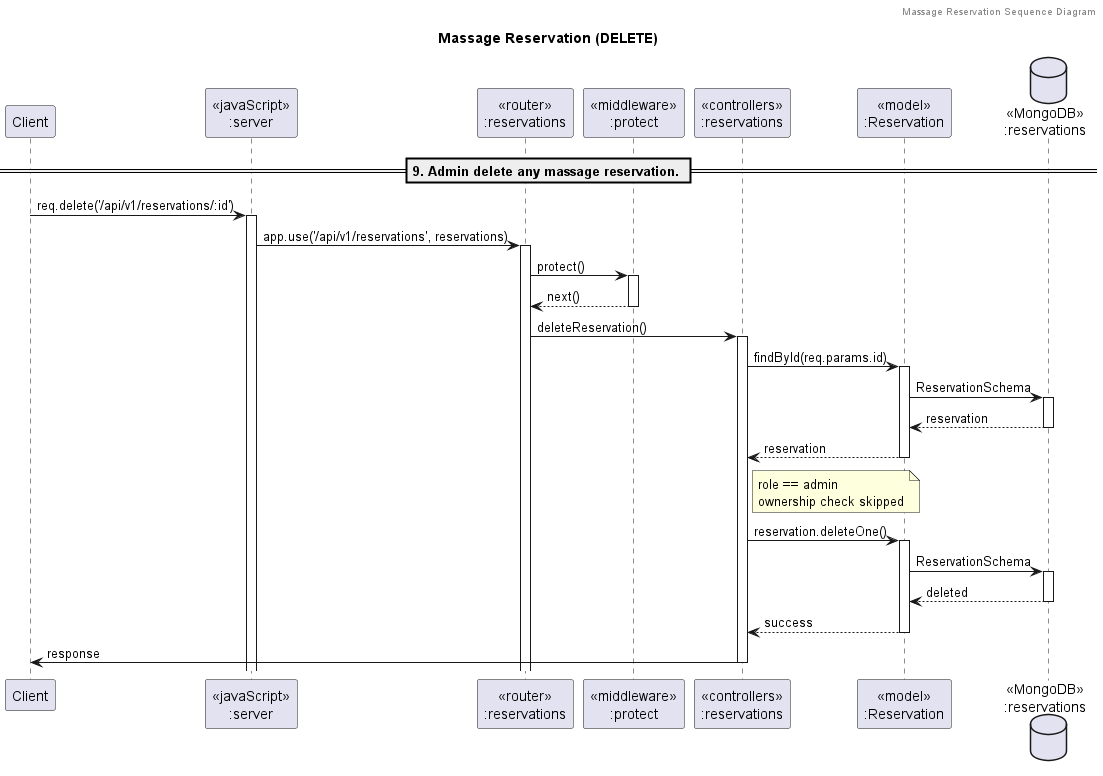

The diagram above was rendered by PlantUML. Its source (embedded in the PNG):
@startuml sequence-diagram

header Massage Reservation Sequence Diagram
title "Massage Reservation (DELETE)"

participant "Client" as client
participant "<<javaScript>>\n:server" as server
participant "<<router>>\n:reservations" as routerReservations
participant "<<middleware>>\n:protect" as middlewareProtect
participant "<<controllers>>\n:reservations" as controllersReservations
participant "<<model>>\n:Reservation" as modelReservation
database "<<MongoDB>>\n:reservations" as reservationsDatabase

== 9. Admin delete any massage reservation. ==

client -> server ++: req.delete('/api/v1/reservations/:id')
server -> routerReservations ++: app.use('/api/v1/reservations', reservations)
routerReservations -> middlewareProtect ++: protect()
middlewareProtect --> routerReservations --: next()
routerReservations -> controllersReservations ++: deleteReservation()
controllersReservations -> modelReservation ++: findById(req.params.id)
modelReservation -> reservationsDatabase ++: ReservationSchema
reservationsDatabase --> modelReservation --: reservation
controllersReservations <-- modelReservation --: reservation
note right of controllersReservations: role == admin\nownership check skipped
controllersReservations -> modelReservation ++: reservation.deleteOne()
modelReservation -> reservationsDatabase ++: ReservationSchema
reservationsDatabase --> modelReservation --: deleted
controllersReservations <-- modelReservation --: success
controllersReservations -> client --: response

@enduml